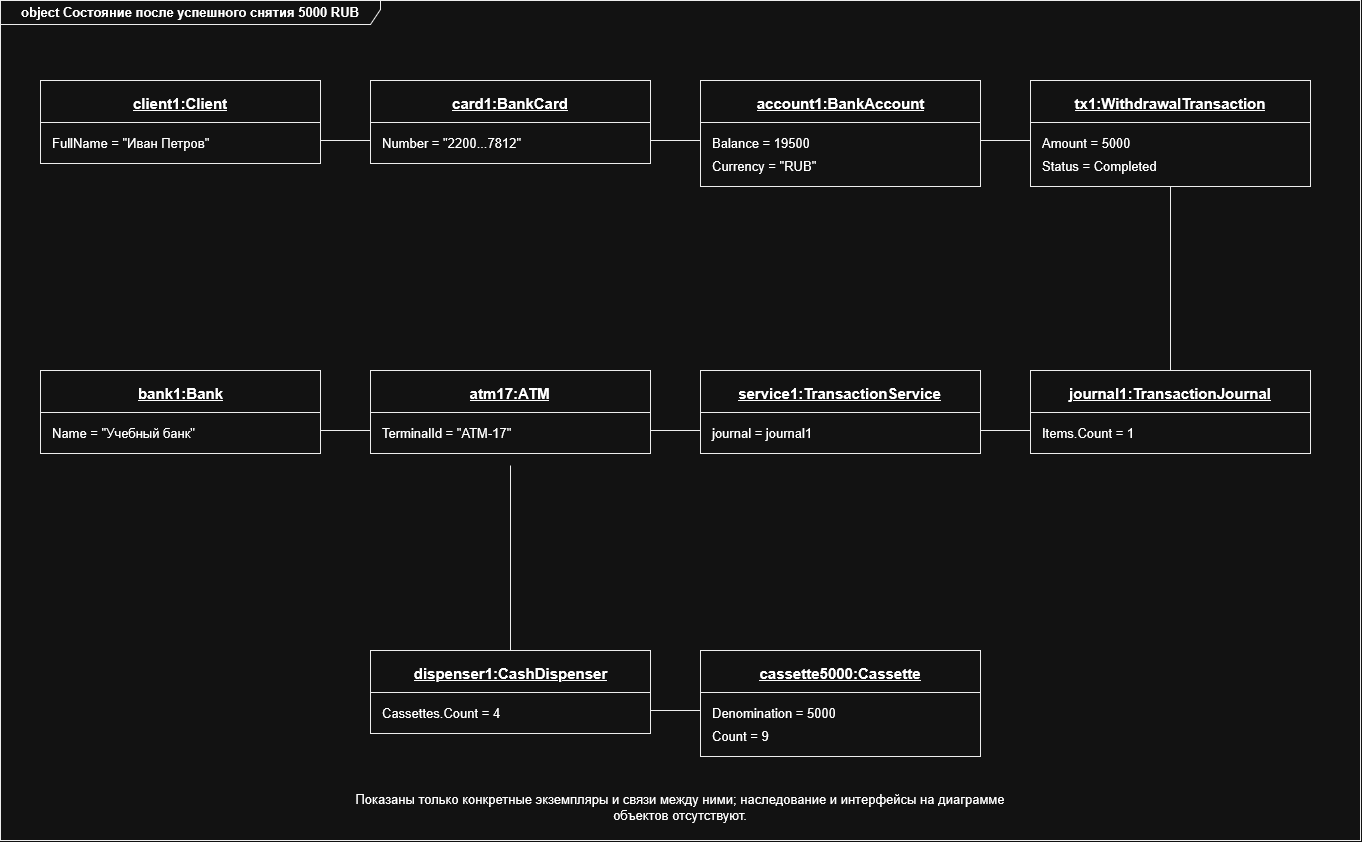

The diagram above was exported from draw.io. Its source (the exported page's mxGraphModel, read from the mxfile embedded in the PNG):
<mxGraphModel dx="1381" dy="1250" grid="1" gridSize="10" guides="1" tooltips="1" connect="1" arrows="1" fold="1" page="1" pageScale="1" pageWidth="1400" pageHeight="900" math="0" shadow="0">
  <root>
    <mxCell id="0" />
    <mxCell id="1" parent="0" />
    <mxCell id="2" parent="1" style="shape=umlFrame;whiteSpace=wrap;html=1;pointerEvents=0;width=380;height=24;fontStyle=1;fontSize=13;fillColor=none;strokeColor=#000000;strokeWidth=1;" value="object Состояние после успешного снятия 5000 RUB" vertex="1">
      <mxGeometry height="840" width="1360" x="20" y="20" as="geometry" />
    </mxCell>
    <mxCell id="3" edge="1" parent="1" style="edgeStyle=none;rounded=0;orthogonalLoop=1;jettySize=auto;html=1;strokeColor=#000000;strokeWidth=1;startArrow=none;startFill=0;endArrow=none;endFill=0;" value="">
      <mxGeometry relative="1" as="geometry">
        <mxPoint x="340" y="160" as="sourcePoint" />
        <mxPoint x="390" y="160" as="targetPoint" />
      </mxGeometry>
    </mxCell>
    <mxCell id="4" edge="1" parent="1" style="edgeStyle=none;rounded=0;orthogonalLoop=1;jettySize=auto;html=1;strokeColor=#000000;strokeWidth=1;startArrow=none;startFill=0;endArrow=none;endFill=0;" value="">
      <mxGeometry relative="1" as="geometry">
        <mxPoint x="670" y="160" as="sourcePoint" />
        <mxPoint x="720" y="160" as="targetPoint" />
      </mxGeometry>
    </mxCell>
    <mxCell id="5" edge="1" parent="1" style="edgeStyle=none;rounded=0;orthogonalLoop=1;jettySize=auto;html=1;strokeColor=#000000;strokeWidth=1;startArrow=none;startFill=0;endArrow=none;endFill=0;" value="">
      <mxGeometry relative="1" as="geometry">
        <mxPoint x="1000" y="160" as="sourcePoint" />
        <mxPoint x="1050" y="160" as="targetPoint" />
      </mxGeometry>
    </mxCell>
    <mxCell id="6" edge="1" parent="1" style="edgeStyle=none;rounded=0;orthogonalLoop=1;jettySize=auto;html=1;strokeColor=#000000;strokeWidth=1;startArrow=none;startFill=0;endArrow=none;endFill=0;" value="">
      <mxGeometry relative="1" as="geometry">
        <mxPoint x="1190" y="206" as="sourcePoint" />
        <mxPoint x="1190" y="390" as="targetPoint" />
      </mxGeometry>
    </mxCell>
    <mxCell id="7" edge="1" parent="1" style="edgeStyle=none;rounded=0;orthogonalLoop=1;jettySize=auto;html=1;strokeColor=#000000;strokeWidth=1;startArrow=none;startFill=0;endArrow=none;endFill=0;" value="">
      <mxGeometry relative="1" as="geometry">
        <mxPoint x="340" y="450" as="sourcePoint" />
        <mxPoint x="390" y="450" as="targetPoint" />
      </mxGeometry>
    </mxCell>
    <mxCell id="8" edge="1" parent="1" style="edgeStyle=none;rounded=0;orthogonalLoop=1;jettySize=auto;html=1;strokeColor=#000000;strokeWidth=1;startArrow=none;startFill=0;endArrow=none;endFill=0;" value="">
      <mxGeometry relative="1" as="geometry">
        <mxPoint x="670" y="450" as="sourcePoint" />
        <mxPoint x="720" y="450" as="targetPoint" />
      </mxGeometry>
    </mxCell>
    <mxCell id="9" edge="1" parent="1" style="edgeStyle=none;rounded=0;orthogonalLoop=1;jettySize=auto;html=1;strokeColor=#000000;strokeWidth=1;startArrow=none;startFill=0;endArrow=none;endFill=0;" value="">
      <mxGeometry relative="1" as="geometry">
        <mxPoint x="1000" y="450" as="sourcePoint" />
        <mxPoint x="1050" y="450" as="targetPoint" />
      </mxGeometry>
    </mxCell>
    <mxCell id="10" edge="1" parent="1" style="edgeStyle=none;rounded=0;orthogonalLoop=1;jettySize=auto;html=1;strokeColor=#000000;strokeWidth=1;startArrow=none;startFill=0;endArrow=none;endFill=0;" value="">
      <mxGeometry relative="1" as="geometry">
        <mxPoint x="530" y="485" as="sourcePoint" />
        <mxPoint x="530" y="670" as="targetPoint" />
      </mxGeometry>
    </mxCell>
    <mxCell id="11" edge="1" parent="1" style="edgeStyle=none;rounded=0;orthogonalLoop=1;jettySize=auto;html=1;strokeColor=#000000;strokeWidth=1;startArrow=none;startFill=0;endArrow=none;endFill=0;" value="">
      <mxGeometry relative="1" as="geometry">
        <mxPoint x="670" y="730" as="sourcePoint" />
        <mxPoint x="720" y="730" as="targetPoint" />
      </mxGeometry>
    </mxCell>
    <mxCell id="12" parent="1" style="rounded=0;whiteSpace=wrap;html=1;fillColor=#ffffff;strokeColor=#000000;strokeWidth=1;" value="" vertex="1">
      <mxGeometry height="83" width="280" x="60" y="100" as="geometry" />
    </mxCell>
    <mxCell id="13" edge="1" parent="1" style="edgeStyle=none;rounded=0;orthogonalLoop=1;jettySize=auto;html=1;strokeColor=#000000;strokeWidth=1;startArrow=none;startFill=0;endArrow=none;endFill=0;" value="">
      <mxGeometry relative="1" as="geometry">
        <mxPoint x="60" y="142" as="sourcePoint" />
        <mxPoint x="340" y="142" as="targetPoint" />
      </mxGeometry>
    </mxCell>
    <mxCell id="14" parent="1" style="text;html=1;strokeColor=none;fillColor=none;verticalAlign=middle;whiteSpace=wrap;rounded=0;fontSize=15;fontFamily=Arial;align=center;fontStyle=5;" value="client1:Client" vertex="1">
      <mxGeometry height="27" width="164.3" x="117.85" y="109.75" as="geometry" />
    </mxCell>
    <mxCell id="15" parent="1" style="text;html=1;strokeColor=none;fillColor=none;verticalAlign=middle;whiteSpace=wrap;rounded=0;fontSize=13;fontFamily=Arial;align=left;" value="FullName = &amp;quot;Иван Петров&amp;quot;" vertex="1">
      <mxGeometry height="23.400000000000002" width="228.56" x="70" y="151.05" as="geometry" />
    </mxCell>
    <mxCell id="16" parent="1" style="rounded=0;whiteSpace=wrap;html=1;fillColor=#ffffff;strokeColor=#000000;strokeWidth=1;" value="" vertex="1">
      <mxGeometry height="83" width="280" x="390" y="100" as="geometry" />
    </mxCell>
    <mxCell id="17" edge="1" parent="1" style="edgeStyle=none;rounded=0;orthogonalLoop=1;jettySize=auto;html=1;strokeColor=#000000;strokeWidth=1;startArrow=none;startFill=0;endArrow=none;endFill=0;" value="">
      <mxGeometry relative="1" as="geometry">
        <mxPoint x="390" y="142" as="sourcePoint" />
        <mxPoint x="670" y="142" as="targetPoint" />
      </mxGeometry>
    </mxCell>
    <mxCell id="18" parent="1" style="text;html=1;strokeColor=none;fillColor=none;verticalAlign=middle;whiteSpace=wrap;rounded=0;fontSize=15;fontFamily=Arial;align=center;fontStyle=5;" value="card1:BankCard" vertex="1">
      <mxGeometry height="27" width="164.3" x="447.85" y="109.75" as="geometry" />
    </mxCell>
    <mxCell id="19" parent="1" style="text;html=1;strokeColor=none;fillColor=none;verticalAlign=middle;whiteSpace=wrap;rounded=0;fontSize=13;fontFamily=Arial;align=left;" value="Number = &amp;quot;2200...7812&amp;quot;" vertex="1">
      <mxGeometry height="23.400000000000002" width="212.18" x="400" y="151.05" as="geometry" />
    </mxCell>
    <mxCell id="20" parent="1" style="rounded=0;whiteSpace=wrap;html=1;fillColor=#ffffff;strokeColor=#000000;strokeWidth=1;" value="" vertex="1">
      <mxGeometry height="106" width="280" x="720" y="100" as="geometry" />
    </mxCell>
    <mxCell id="21" edge="1" parent="1" style="edgeStyle=none;rounded=0;orthogonalLoop=1;jettySize=auto;html=1;strokeColor=#000000;strokeWidth=1;startArrow=none;startFill=0;endArrow=none;endFill=0;" value="">
      <mxGeometry relative="1" as="geometry">
        <mxPoint x="720" y="142" as="sourcePoint" />
        <mxPoint x="1000" y="142" as="targetPoint" />
      </mxGeometry>
    </mxCell>
    <mxCell id="22" parent="1" style="text;html=1;strokeColor=none;fillColor=none;verticalAlign=middle;whiteSpace=wrap;rounded=0;fontSize=15;fontFamily=Arial;align=center;fontStyle=5;" value="account1:BankAccount" vertex="1">
      <mxGeometry height="27" width="221" x="749.5" y="109.75" as="geometry" />
    </mxCell>
    <mxCell id="23" parent="1" style="text;html=1;strokeColor=none;fillColor=none;verticalAlign=middle;whiteSpace=wrap;rounded=0;fontSize=13;fontFamily=Arial;align=left;" value="Balance = 19500" vertex="1">
      <mxGeometry height="23.400000000000002" width="154.85" x="730" y="151.05" as="geometry" />
    </mxCell>
    <mxCell id="24" parent="1" style="text;html=1;strokeColor=none;fillColor=none;verticalAlign=middle;whiteSpace=wrap;rounded=0;fontSize=13;fontFamily=Arial;align=left;" value="Currency = &amp;quot;RUB&amp;quot;" vertex="1">
      <mxGeometry height="23.400000000000002" width="163.04" x="730" y="174.05" as="geometry" />
    </mxCell>
    <mxCell id="25" parent="1" style="rounded=0;whiteSpace=wrap;html=1;fillColor=#ffffff;strokeColor=#000000;strokeWidth=1;" value="" vertex="1">
      <mxGeometry height="106" width="280" x="1050" y="100" as="geometry" />
    </mxCell>
    <mxCell id="26" edge="1" parent="1" style="edgeStyle=none;rounded=0;orthogonalLoop=1;jettySize=auto;html=1;strokeColor=#000000;strokeWidth=1;startArrow=none;startFill=0;endArrow=none;endFill=0;" value="">
      <mxGeometry relative="1" as="geometry">
        <mxPoint x="1050" y="142" as="sourcePoint" />
        <mxPoint x="1330" y="142" as="targetPoint" />
      </mxGeometry>
    </mxCell>
    <mxCell id="27" parent="1" style="text;html=1;strokeColor=none;fillColor=none;verticalAlign=middle;whiteSpace=wrap;rounded=0;fontSize=15;fontFamily=Arial;align=center;fontStyle=5;" value="tx1:WithdrawalTransaction" vertex="1">
      <mxGeometry height="27" width="210" x="1085" y="109.75" as="geometry" />
    </mxCell>
    <mxCell id="28" parent="1" style="text;html=1;strokeColor=none;fillColor=none;verticalAlign=middle;whiteSpace=wrap;rounded=0;fontSize=13;fontFamily=Arial;align=left;" value="Amount = 5000" vertex="1">
      <mxGeometry height="23.400000000000002" width="138.47" x="1060" y="151.05" as="geometry" />
    </mxCell>
    <mxCell id="29" parent="1" style="text;html=1;strokeColor=none;fillColor=none;verticalAlign=middle;whiteSpace=wrap;rounded=0;fontSize=13;fontFamily=Arial;align=left;" value="Status = Completed" vertex="1">
      <mxGeometry height="23.400000000000002" width="179.42" x="1060" y="174.05" as="geometry" />
    </mxCell>
    <mxCell id="30" parent="1" style="rounded=0;whiteSpace=wrap;html=1;fillColor=#ffffff;strokeColor=#000000;strokeWidth=1;" value="" vertex="1">
      <mxGeometry height="83" width="280" x="60" y="390" as="geometry" />
    </mxCell>
    <mxCell id="31" edge="1" parent="1" style="edgeStyle=none;rounded=0;orthogonalLoop=1;jettySize=auto;html=1;strokeColor=#000000;strokeWidth=1;startArrow=none;startFill=0;endArrow=none;endFill=0;" value="">
      <mxGeometry relative="1" as="geometry">
        <mxPoint x="60" y="432" as="sourcePoint" />
        <mxPoint x="340" y="432" as="targetPoint" />
      </mxGeometry>
    </mxCell>
    <mxCell id="32" parent="1" style="text;html=1;strokeColor=none;fillColor=none;verticalAlign=middle;whiteSpace=wrap;rounded=0;fontSize=15;fontFamily=Arial;align=center;fontStyle=5;" value="bank1:Bank" vertex="1">
      <mxGeometry height="27" width="126.5" x="136.75" y="399.75" as="geometry" />
    </mxCell>
    <mxCell id="33" parent="1" style="text;html=1;strokeColor=none;fillColor=none;verticalAlign=middle;whiteSpace=wrap;rounded=0;fontSize=13;fontFamily=Arial;align=left;" value="Name = &amp;quot;Учебный банк&amp;quot;" vertex="1">
      <mxGeometry height="23.400000000000002" width="203.99" x="70" y="441.05" as="geometry" />
    </mxCell>
    <mxCell id="34" parent="1" style="rounded=0;whiteSpace=wrap;html=1;fillColor=#ffffff;strokeColor=#000000;strokeWidth=1;" value="" vertex="1">
      <mxGeometry height="83" width="280" x="390" y="390" as="geometry" />
    </mxCell>
    <mxCell id="35" edge="1" parent="1" style="edgeStyle=none;rounded=0;orthogonalLoop=1;jettySize=auto;html=1;strokeColor=#000000;strokeWidth=1;startArrow=none;startFill=0;endArrow=none;endFill=0;" value="">
      <mxGeometry relative="1" as="geometry">
        <mxPoint x="390" y="432" as="sourcePoint" />
        <mxPoint x="670" y="432" as="targetPoint" />
      </mxGeometry>
    </mxCell>
    <mxCell id="36" parent="1" style="text;html=1;strokeColor=none;fillColor=none;verticalAlign=middle;whiteSpace=wrap;rounded=0;fontSize=15;fontFamily=Arial;align=center;fontStyle=5;" value="atm17:ATM" vertex="1">
      <mxGeometry height="27" width="117.05" x="471.475" y="399.75" as="geometry" />
    </mxCell>
    <mxCell id="37" parent="1" style="text;html=1;strokeColor=none;fillColor=none;verticalAlign=middle;whiteSpace=wrap;rounded=0;fontSize=13;fontFamily=Arial;align=left;" value="TerminalId = &amp;quot;ATM-17&amp;quot;" vertex="1">
      <mxGeometry height="23.400000000000002" width="203.99" x="400" y="441.05" as="geometry" />
    </mxCell>
    <mxCell id="38" parent="1" style="rounded=0;whiteSpace=wrap;html=1;fillColor=#ffffff;strokeColor=#000000;strokeWidth=1;" value="" vertex="1">
      <mxGeometry height="83" width="280" x="720" y="390" as="geometry" />
    </mxCell>
    <mxCell id="39" edge="1" parent="1" style="edgeStyle=none;rounded=0;orthogonalLoop=1;jettySize=auto;html=1;strokeColor=#000000;strokeWidth=1;startArrow=none;startFill=0;endArrow=none;endFill=0;" value="">
      <mxGeometry relative="1" as="geometry">
        <mxPoint x="720" y="432" as="sourcePoint" />
        <mxPoint x="1000" y="432" as="targetPoint" />
      </mxGeometry>
    </mxCell>
    <mxCell id="40" parent="1" style="text;html=1;strokeColor=none;fillColor=none;verticalAlign=middle;whiteSpace=wrap;rounded=0;fontSize=15;fontFamily=Arial;align=center;fontStyle=5;" value="service1:TransactionService" vertex="1">
      <mxGeometry height="27" width="287.15" x="716.425" y="399.75" as="geometry" />
    </mxCell>
    <mxCell id="41" parent="1" style="text;html=1;strokeColor=none;fillColor=none;verticalAlign=middle;whiteSpace=wrap;rounded=0;fontSize=13;fontFamily=Arial;align=left;" value="journal = journal1" vertex="1">
      <mxGeometry height="23.400000000000002" width="179.42" x="730" y="441.05" as="geometry" />
    </mxCell>
    <mxCell id="42" parent="1" style="rounded=0;whiteSpace=wrap;html=1;fillColor=#ffffff;strokeColor=#000000;strokeWidth=1;" value="" vertex="1">
      <mxGeometry height="83" width="280" x="1050" y="390" as="geometry" />
    </mxCell>
    <mxCell id="43" edge="1" parent="1" style="edgeStyle=none;rounded=0;orthogonalLoop=1;jettySize=auto;html=1;strokeColor=#000000;strokeWidth=1;startArrow=none;startFill=0;endArrow=none;endFill=0;" value="">
      <mxGeometry relative="1" as="geometry">
        <mxPoint x="1050" y="432" as="sourcePoint" />
        <mxPoint x="1330" y="432" as="targetPoint" />
      </mxGeometry>
    </mxCell>
    <mxCell id="44" parent="1" style="text;html=1;strokeColor=none;fillColor=none;verticalAlign=middle;whiteSpace=wrap;rounded=0;fontSize=15;fontFamily=Arial;align=center;fontStyle=5;" value="journal1:TransactionJournal" vertex="1">
      <mxGeometry height="27" width="210" x="1085" y="399.75" as="geometry" />
    </mxCell>
    <mxCell id="45" parent="1" style="text;html=1;strokeColor=none;fillColor=none;verticalAlign=middle;whiteSpace=wrap;rounded=0;fontSize=13;fontFamily=Arial;align=left;" value="Items.Count = 1" vertex="1">
      <mxGeometry height="23.400000000000002" width="154.85" x="1060" y="441.05" as="geometry" />
    </mxCell>
    <mxCell id="46" parent="1" style="rounded=0;whiteSpace=wrap;html=1;fillColor=#ffffff;strokeColor=#000000;strokeWidth=1;" value="" vertex="1">
      <mxGeometry height="83" width="280" x="390" y="670" as="geometry" />
    </mxCell>
    <mxCell id="47" edge="1" parent="1" style="edgeStyle=none;rounded=0;orthogonalLoop=1;jettySize=auto;html=1;strokeColor=#000000;strokeWidth=1;startArrow=none;startFill=0;endArrow=none;endFill=0;" value="">
      <mxGeometry relative="1" as="geometry">
        <mxPoint x="390" y="712" as="sourcePoint" />
        <mxPoint x="670" y="712" as="targetPoint" />
      </mxGeometry>
    </mxCell>
    <mxCell id="48" parent="1" style="text;html=1;strokeColor=none;fillColor=none;verticalAlign=middle;whiteSpace=wrap;rounded=0;fontSize=15;fontFamily=Arial;align=center;fontStyle=5;" value="dispenser1:CashDispenser" vertex="1">
      <mxGeometry height="27" width="258.8" x="400.6" y="679.75" as="geometry" />
    </mxCell>
    <mxCell id="49" parent="1" style="text;html=1;strokeColor=none;fillColor=none;verticalAlign=middle;whiteSpace=wrap;rounded=0;fontSize=13;fontFamily=Arial;align=left;" value="Cassettes.Count = 4" vertex="1">
      <mxGeometry height="23.400000000000002" width="187.61" x="400" y="721.05" as="geometry" />
    </mxCell>
    <mxCell id="50" parent="1" style="rounded=0;whiteSpace=wrap;html=1;fillColor=#ffffff;strokeColor=#000000;strokeWidth=1;" value="" vertex="1">
      <mxGeometry height="106" width="280" x="720" y="670" as="geometry" />
    </mxCell>
    <mxCell id="51" edge="1" parent="1" style="edgeStyle=none;rounded=0;orthogonalLoop=1;jettySize=auto;html=1;strokeColor=#000000;strokeWidth=1;startArrow=none;startFill=0;endArrow=none;endFill=0;" value="">
      <mxGeometry relative="1" as="geometry">
        <mxPoint x="720" y="712" as="sourcePoint" />
        <mxPoint x="1000" y="712" as="targetPoint" />
      </mxGeometry>
    </mxCell>
    <mxCell id="52" parent="1" style="text;html=1;strokeColor=none;fillColor=none;verticalAlign=middle;whiteSpace=wrap;rounded=0;fontSize=15;fontFamily=Arial;align=center;fontStyle=5;" value="cassette5000:Cassette" vertex="1">
      <mxGeometry height="27" width="230.45" x="744.775" y="679.75" as="geometry" />
    </mxCell>
    <mxCell id="53" parent="1" style="text;html=1;strokeColor=none;fillColor=none;verticalAlign=middle;whiteSpace=wrap;rounded=0;fontSize=13;fontFamily=Arial;align=left;" value="Denomination = 5000" vertex="1">
      <mxGeometry height="23.400000000000002" width="187.61" x="730" y="721.05" as="geometry" />
    </mxCell>
    <mxCell id="54" parent="1" style="text;html=1;strokeColor=none;fillColor=none;verticalAlign=middle;whiteSpace=wrap;rounded=0;fontSize=13;fontFamily=Arial;align=left;" value="Count = 9" vertex="1">
      <mxGeometry height="23.400000000000002" width="105.71" x="730" y="744.05" as="geometry" />
    </mxCell>
    <mxCell id="55" parent="1" style="text;html=1;strokeColor=none;fillColor=none;verticalAlign=middle;whiteSpace=wrap;rounded=0;fontSize=13;fontFamily=Arial;align=center;" value="Показаны только конкретные экземпляры и связи между ними; наследование и интерфейсы на диаграмме объектов отсутствуют." vertex="1">
      <mxGeometry height="23.400000000000002" width="700" x="350" y="815.05" as="geometry" />
    </mxCell>
  </root>
</mxGraphModel>